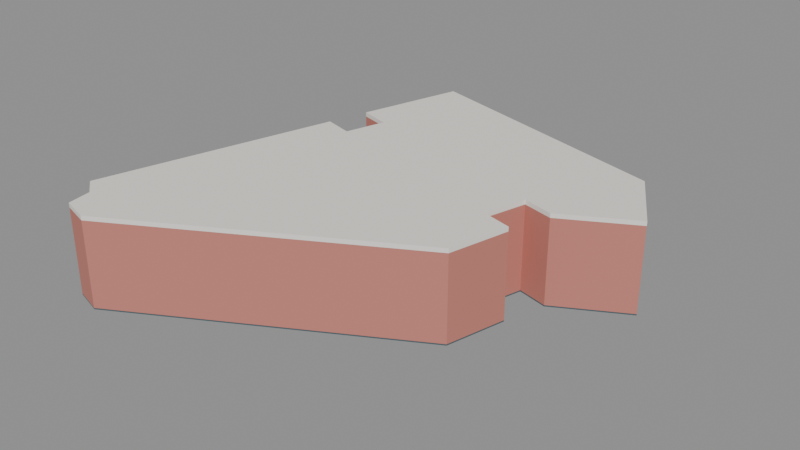 # Source: library.blend  (saved by Blender 5.2.45; exported with 4.5.12 LTS)
import bpy
from mathutils import Matrix  # noqa: F401  (used for matrix-valued properties, if any)

bpy.ops.wm.read_factory_settings(use_empty=True)
scene = bpy.context.scene
scene.name = 'Scene'

# ---- materials (node trees are filled in below, after node groups)
mat_lib_dark = bpy.data.materials.new('LIB_dark')
mat_lib_dark.diffuse_color = (0.1, 0.16, 0.18, 1.0)
mat_lib_brick = bpy.data.materials.new('LIB_brick')
mat_lib_brick.diffuse_color = (0.55, 0.2, 0.16, 1.0)
mat_lib_white = bpy.data.materials.new('LIB_white')
mat_lib_white.diffuse_color = (0.88, 0.85, 0.79, 1.0)
mat_lib_glass = bpy.data.materials.new('LIB_glass')
mat_lib_glass.diffuse_color = (0.2, 0.32, 0.36, 1.0)

# ---- material node trees
mat_lib_dark.use_nodes = True; mat_lib_dark.node_tree.nodes.clear()
_N = mat_lib_dark.node_tree.nodes; _L = mat_lib_dark.node_tree.links
n0 = _N.new('ShaderNodeBsdfPrincipled'); n0.name = 'Principled BSDF'; n0.location = (-200, 100)
n0.inputs[0].default_value = (0.1, 0.16, 0.18, 1.0)
n0.inputs[1].default_value = 0.4
n0.inputs[2].default_value = 0.2
n0.inputs[10].default_value = 0.005
n1 = _N.new('ShaderNodeOutputMaterial'); n1.name = 'Material Output'; n1.location = (200, 100)
_L.new(n0.outputs[0], n1.inputs[0])
n1.is_active_output = True
mat_lib_brick.use_nodes = True; mat_lib_brick.node_tree.nodes.clear()
_N = mat_lib_brick.node_tree.nodes; _L = mat_lib_brick.node_tree.links
n0 = _N.new('ShaderNodeBsdfPrincipled'); n0.name = 'Principled BSDF'; n0.location = (-200, 100)
n0.inputs[0].default_value = (0.55, 0.2, 0.16, 1.0)
n0.inputs[2].default_value = 0.78
n0.inputs[10].default_value = 0.005
n1 = _N.new('ShaderNodeOutputMaterial'); n1.name = 'Material Output'; n1.location = (200, 100)
_L.new(n0.outputs[0], n1.inputs[0])
n1.is_active_output = True
mat_lib_white.use_nodes = True; mat_lib_white.node_tree.nodes.clear()
_N = mat_lib_white.node_tree.nodes; _L = mat_lib_white.node_tree.links
n0 = _N.new('ShaderNodeBsdfPrincipled'); n0.name = 'Principled BSDF'; n0.location = (-200, 100)
n0.inputs[0].default_value = (0.88, 0.85, 0.79, 1.0)
n0.inputs[2].default_value = 0.62
n0.inputs[10].default_value = 0.005
n1 = _N.new('ShaderNodeOutputMaterial'); n1.name = 'Material Output'; n1.location = (200, 100)
_L.new(n0.outputs[0], n1.inputs[0])
n1.is_active_output = True
mat_lib_glass.use_nodes = True; mat_lib_glass.node_tree.nodes.clear()
_N = mat_lib_glass.node_tree.nodes; _L = mat_lib_glass.node_tree.links
n0 = _N.new('ShaderNodeBsdfPrincipled'); n0.name = 'Principled BSDF'; n0.location = (-200, 100)
n0.inputs[0].default_value = (0.2, 0.32, 0.36, 1.0)
n0.inputs[1].default_value = 0.35
n0.inputs[2].default_value = 0.12
n0.inputs[10].default_value = 0.005
n1 = _N.new('ShaderNodeOutputMaterial'); n1.name = 'Material Output'; n1.location = (200, 100)
_L.new(n0.outputs[0], n1.inputs[0])
n1.is_active_output = True

# ---- meshes
me_lib_base = bpy.data.meshes.new('LIB_base')
me_lib_base.from_pydata([(42.93, 11.72, 0.0), (35.53, 24.41, 0.0), (-14.21, 37.96, 0.0), (-19.88, 18.34, 0.0), (-14.1, 16.66, 0.0), (-16.36, 9.07, 0.0), (-21.99, 10.65, 0.0), (-34.3, -33.66, 0.0), (-30.84, -36.32, 0.0), (-30.15, -40.74, 0.0), (-24.89, -42.31, 0.0), (25.03, -14.5, 0.0), (27.75, -3.25, 0.0), (22.32, -1.83, 0.0), (24.45, 6.12, 0.0), (30.08, 4.62, 0.0), (42.93, 11.72, 0.25), (35.53, 24.41, 0.25), (-14.21, 37.96, 0.25), (-19.88, 18.34, 0.25), (-14.1, 16.66, 0.25), (-16.36, 9.07, 0.25), (-21.99, 10.65, 0.25), (-34.3, -33.66, 0.25), (-30.84, -36.32, 0.25), (-30.15, -40.74, 0.25), (-24.89, -42.31, 0.25), (25.03, -14.5, 0.25), (27.75, -3.25, 0.25), (22.32, -1.83, 0.25), (24.45, 6.12, 0.25), (30.08, 4.62, 0.25)], [], [(0, 1, 17, 16), (1, 2, 18, 17), (2, 3, 19, 18), (3, 4, 20, 19), (4, 5, 21, 20), (5, 6, 22, 21), (6, 7, 23, 22), (7, 8, 24, 23), (8, 9, 25, 24), (9, 10, 26, 25), (10, 11, 27, 26), (11, 12, 28, 27), (12, 13, 29, 28), (13, 14, 30, 29), (14, 15, 31, 30), (15, 0, 16, 31), (16, 17, 18, 19, 20, 21, 22, 23, 24, 25, 26, 27, 28, 29, 30, 31), (15, 14, 13, 12, 11, 10, 9, 8, 7, 6, 5, 4, 3, 2, 1, 0)])
me_lib_base.materials.append(mat_lib_dark)
me_lib_base.update()
me_lib_mass = bpy.data.meshes.new('LIB_mass')
me_lib_mass.from_pydata([(42.93, 11.72, 0.25), (35.53, 24.41, 0.25), (-14.21, 37.96, 0.25), (-19.88, 18.34, 0.25), (-14.1, 16.66, 0.25), (-16.36, 9.07, 0.25), (-21.99, 10.65, 0.25), (-34.3, -33.66, 0.25), (-30.84, -36.32, 0.25), (-30.15, -40.74, 0.25), (-24.89, -42.31, 0.25), (25.03, -14.5, 0.25), (27.75, -3.25, 0.25), (22.32, -1.83, 0.25), (24.45, 6.12, 0.25), (30.08, 4.62, 0.25), (42.93, 11.72, 16.0), (35.53, 24.41, 16.0), (-14.21, 37.96, 16.0), (-19.88, 18.34, 16.0), (-14.1, 16.66, 16.0), (-16.36, 9.07, 16.0), (-21.99, 10.65, 16.0), (-34.3, -33.66, 16.0), (-30.84, -36.32, 16.0), (-30.15, -40.74, 16.0), (-24.89, -42.31, 16.0), (25.03, -14.5, 16.0), (27.75, -3.25, 16.0), (22.32, -1.83, 16.0), (24.45, 6.12, 16.0), (30.08, 4.62, 16.0)], [], [(0, 1, 17, 16), (1, 2, 18, 17), (2, 3, 19, 18), (3, 4, 20, 19), (4, 5, 21, 20), (5, 6, 22, 21), (6, 7, 23, 22), (7, 8, 24, 23), (8, 9, 25, 24), (9, 10, 26, 25), (10, 11, 27, 26), (11, 12, 28, 27), (12, 13, 29, 28), (13, 14, 30, 29), (14, 15, 31, 30), (15, 0, 16, 31), (16, 17, 18, 19, 20, 21, 22, 23, 24, 25, 26, 27, 28, 29, 30, 31), (15, 14, 13, 12, 11, 10, 9, 8, 7, 6, 5, 4, 3, 2, 1, 0)])
me_lib_mass.materials.append(mat_lib_brick)
me_lib_mass.update()
me_lib_parapet = bpy.data.meshes.new('LIB_parapet')
me_lib_parapet.from_pydata([(42.93, 11.72, 16.0), (35.53, 24.41, 16.0), (-14.21, 37.96, 16.0), (-19.88, 18.34, 16.0), (-14.1, 16.66, 16.0), (-16.36, 9.07, 16.0), (-21.99, 10.65, 16.0), (-34.3, -33.66, 16.0), (-30.84, -36.32, 16.0), (-30.15, -40.74, 16.0), (-24.89, -42.31, 16.0), (25.03, -14.5, 16.0), (27.75, -3.25, 16.0), (22.32, -1.83, 16.0), (24.45, 6.12, 16.0), (30.08, 4.62, 16.0), (42.93, 11.72, 16.8), (35.53, 24.41, 16.8), (-14.21, 37.96, 16.8), (-19.88, 18.34, 16.8), (-14.1, 16.66, 16.8), (-16.36, 9.07, 16.8), (-21.99, 10.65, 16.8), (-34.3, -33.66, 16.8), (-30.84, -36.32, 16.8), (-30.15, -40.74, 16.8), (-24.89, -42.31, 16.8), (25.03, -14.5, 16.8), (27.75, -3.25, 16.8), (22.32, -1.83, 16.8), (24.45, 6.12, 16.8), (30.08, 4.62, 16.8)], [], [(0, 1, 17, 16), (1, 2, 18, 17), (2, 3, 19, 18), (3, 4, 20, 19), (4, 5, 21, 20), (5, 6, 22, 21), (6, 7, 23, 22), (7, 8, 24, 23), (8, 9, 25, 24), (9, 10, 26, 25), (10, 11, 27, 26), (11, 12, 28, 27), (12, 13, 29, 28), (13, 14, 30, 29), (14, 15, 31, 30), (15, 0, 16, 31), (16, 17, 18, 19, 20, 21, 22, 23, 24, 25, 26, 27, 28, 29, 30, 31)])
me_lib_parapet.materials.append(mat_lib_white)
me_lib_parapet.update()
me_cube = bpy.data.meshes.new('Cube')
me_cube.from_pydata([(-0.5, -0.5, -0.5), (-0.5, -0.5, 0.5), (-0.5, 0.5, -0.5), (-0.5, 0.5, 0.5), (0.5, -0.5, -0.5), (0.5, -0.5, 0.5), (0.5, 0.5, -0.5), (0.5, 0.5, 0.5)], [], [(0, 1, 3, 2), (2, 3, 7, 6), (6, 7, 5, 4), (4, 5, 1, 0), (2, 6, 4, 0), (7, 3, 1, 5)])
_uv = me_cube.uv_layers.new(name='UVMap')
_uv.uv.foreach_set('vector', [0.375, 0.0, 0.625, 0.0, 0.625, 0.25, 0.375, 0.25, 0.375, 0.25, 0.625, 0.25, 0.625, 0.5, 0.375, 0.5, 0.375, 0.5, 0.625, 0.5, 0.625, 0.75, 0.375, 0.75, 0.375, 0.75, 0.625, 0.75, 0.625, 1.0, 0.375, 1.0, 0.125, 0.5, 0.375, 0.5, 0.375, 0.75, 0.125, 0.75, 0.625, 0.5, 0.875, 0.5, 0.875, 0.75, 0.625, 0.75])
me_cube.materials.append(mat_lib_glass)
me_cube.update()
me_cube_001 = bpy.data.meshes.new('Cube.001')
me_cube_001.from_pydata([(-0.5, -0.5, -0.5), (-0.5, -0.5, 0.5), (-0.5, 0.5, -0.5), (-0.5, 0.5, 0.5), (0.5, -0.5, -0.5), (0.5, -0.5, 0.5), (0.5, 0.5, -0.5), (0.5, 0.5, 0.5)], [], [(0, 1, 3, 2), (2, 3, 7, 6), (6, 7, 5, 4), (4, 5, 1, 0), (2, 6, 4, 0), (7, 3, 1, 5)])
_uv = me_cube_001.uv_layers.new(name='UVMap')
_uv.uv.foreach_set('vector', [0.375, 0.0, 0.625, 0.0, 0.625, 0.25, 0.375, 0.25, 0.375, 0.25, 0.625, 0.25, 0.625, 0.5, 0.375, 0.5, 0.375, 0.5, 0.625, 0.5, 0.625, 0.75, 0.375, 0.75, 0.375, 0.75, 0.625, 0.75, 0.625, 1.0, 0.375, 1.0, 0.125, 0.5, 0.375, 0.5, 0.375, 0.75, 0.125, 0.75, 0.625, 0.5, 0.875, 0.5, 0.875, 0.75, 0.625, 0.75])
me_cube_001.materials.append(mat_lib_glass)
me_cube_001.update()
me_cube_002 = bpy.data.meshes.new('Cube.002')
me_cube_002.from_pydata([(-0.5, -0.5, -0.5), (-0.5, -0.5, 0.5), (-0.5, 0.5, -0.5), (-0.5, 0.5, 0.5), (0.5, -0.5, -0.5), (0.5, -0.5, 0.5), (0.5, 0.5, -0.5), (0.5, 0.5, 0.5)], [], [(0, 1, 3, 2), (2, 3, 7, 6), (6, 7, 5, 4), (4, 5, 1, 0), (2, 6, 4, 0), (7, 3, 1, 5)])
_uv = me_cube_002.uv_layers.new(name='UVMap')
_uv.uv.foreach_set('vector', [0.375, 0.0, 0.625, 0.0, 0.625, 0.25, 0.375, 0.25, 0.375, 0.25, 0.625, 0.25, 0.625, 0.5, 0.375, 0.5, 0.375, 0.5, 0.625, 0.5, 0.625, 0.75, 0.375, 0.75, 0.375, 0.75, 0.625, 0.75, 0.625, 1.0, 0.375, 1.0, 0.125, 0.5, 0.375, 0.5, 0.375, 0.75, 0.125, 0.75, 0.625, 0.5, 0.875, 0.5, 0.875, 0.75, 0.625, 0.75])
me_cube_002.materials.append(mat_lib_white)
me_cube_002.update()
me_cube_003 = bpy.data.meshes.new('Cube.003')
me_cube_003.from_pydata([(-0.5, -0.5, -0.5), (-0.5, -0.5, 0.5), (-0.5, 0.5, -0.5), (-0.5, 0.5, 0.5), (0.5, -0.5, -0.5), (0.5, -0.5, 0.5), (0.5, 0.5, -0.5), (0.5, 0.5, 0.5)], [], [(0, 1, 3, 2), (2, 3, 7, 6), (6, 7, 5, 4), (4, 5, 1, 0), (2, 6, 4, 0), (7, 3, 1, 5)])
_uv = me_cube_003.uv_layers.new(name='UVMap')
_uv.uv.foreach_set('vector', [0.375, 0.0, 0.625, 0.0, 0.625, 0.25, 0.375, 0.25, 0.375, 0.25, 0.625, 0.25, 0.625, 0.5, 0.375, 0.5, 0.375, 0.5, 0.625, 0.5, 0.625, 0.75, 0.375, 0.75, 0.375, 0.75, 0.625, 0.75, 0.625, 1.0, 0.375, 1.0, 0.125, 0.5, 0.375, 0.5, 0.375, 0.75, 0.125, 0.75, 0.625, 0.5, 0.875, 0.5, 0.875, 0.75, 0.625, 0.75])
me_cube_003.materials.append(mat_lib_white)
me_cube_003.update()
me_cube_004 = bpy.data.meshes.new('Cube.004')
me_cube_004.from_pydata([(-0.5, -0.5, -0.5), (-0.5, -0.5, 0.5), (-0.5, 0.5, -0.5), (-0.5, 0.5, 0.5), (0.5, -0.5, -0.5), (0.5, -0.5, 0.5), (0.5, 0.5, -0.5), (0.5, 0.5, 0.5)], [], [(0, 1, 3, 2), (2, 3, 7, 6), (6, 7, 5, 4), (4, 5, 1, 0), (2, 6, 4, 0), (7, 3, 1, 5)])
_uv = me_cube_004.uv_layers.new(name='UVMap')
_uv.uv.foreach_set('vector', [0.375, 0.0, 0.625, 0.0, 0.625, 0.25, 0.375, 0.25, 0.375, 0.25, 0.625, 0.25, 0.625, 0.5, 0.375, 0.5, 0.375, 0.5, 0.625, 0.5, 0.625, 0.75, 0.375, 0.75, 0.375, 0.75, 0.625, 0.75, 0.625, 1.0, 0.375, 1.0, 0.125, 0.5, 0.375, 0.5, 0.375, 0.75, 0.125, 0.75, 0.625, 0.5, 0.875, 0.5, 0.875, 0.75, 0.625, 0.75])
me_cube_004.materials.append(mat_lib_white)
me_cube_004.update()
me_cube_005 = bpy.data.meshes.new('Cube.005')
me_cube_005.from_pydata([(-0.5, -0.5, -0.5), (-0.5, -0.5, 0.5), (-0.5, 0.5, -0.5), (-0.5, 0.5, 0.5), (0.5, -0.5, -0.5), (0.5, -0.5, 0.5), (0.5, 0.5, -0.5), (0.5, 0.5, 0.5)], [], [(0, 1, 3, 2), (2, 3, 7, 6), (6, 7, 5, 4), (4, 5, 1, 0), (2, 6, 4, 0), (7, 3, 1, 5)])
_uv = me_cube_005.uv_layers.new(name='UVMap')
_uv.uv.foreach_set('vector', [0.375, 0.0, 0.625, 0.0, 0.625, 0.25, 0.375, 0.25, 0.375, 0.25, 0.625, 0.25, 0.625, 0.5, 0.375, 0.5, 0.375, 0.5, 0.625, 0.5, 0.625, 0.75, 0.375, 0.75, 0.375, 0.75, 0.625, 0.75, 0.625, 1.0, 0.375, 1.0, 0.125, 0.5, 0.375, 0.5, 0.375, 0.75, 0.125, 0.75, 0.625, 0.5, 0.875, 0.5, 0.875, 0.75, 0.625, 0.75])
me_cube_005.materials.append(mat_lib_white)
me_cube_005.update()
me_cube_006 = bpy.data.meshes.new('Cube.006')
me_cube_006.from_pydata([(-0.5, -0.5, -0.5), (-0.5, -0.5, 0.5), (-0.5, 0.5, -0.5), (-0.5, 0.5, 0.5), (0.5, -0.5, -0.5), (0.5, -0.5, 0.5), (0.5, 0.5, -0.5), (0.5, 0.5, 0.5)], [], [(0, 1, 3, 2), (2, 3, 7, 6), (6, 7, 5, 4), (4, 5, 1, 0), (2, 6, 4, 0), (7, 3, 1, 5)])
_uv = me_cube_006.uv_layers.new(name='UVMap')
_uv.uv.foreach_set('vector', [0.375, 0.0, 0.625, 0.0, 0.625, 0.25, 0.375, 0.25, 0.375, 0.25, 0.625, 0.25, 0.625, 0.5, 0.375, 0.5, 0.375, 0.5, 0.625, 0.5, 0.625, 0.75, 0.375, 0.75, 0.375, 0.75, 0.625, 0.75, 0.625, 1.0, 0.375, 1.0, 0.125, 0.5, 0.375, 0.5, 0.375, 0.75, 0.125, 0.75, 0.625, 0.5, 0.875, 0.5, 0.875, 0.75, 0.625, 0.75])
me_cube_006.materials.append(mat_lib_white)
me_cube_006.update()
me_cube_007 = bpy.data.meshes.new('Cube.007')
me_cube_007.from_pydata([(-0.5, -0.5, -0.5), (-0.5, -0.5, 0.5), (-0.5, 0.5, -0.5), (-0.5, 0.5, 0.5), (0.5, -0.5, -0.5), (0.5, -0.5, 0.5), (0.5, 0.5, -0.5), (0.5, 0.5, 0.5)], [], [(0, 1, 3, 2), (2, 3, 7, 6), (6, 7, 5, 4), (4, 5, 1, 0), (2, 6, 4, 0), (7, 3, 1, 5)])
_uv = me_cube_007.uv_layers.new(name='UVMap')
_uv.uv.foreach_set('vector', [0.375, 0.0, 0.625, 0.0, 0.625, 0.25, 0.375, 0.25, 0.375, 0.25, 0.625, 0.25, 0.625, 0.5, 0.375, 0.5, 0.375, 0.5, 0.625, 0.5, 0.625, 0.75, 0.375, 0.75, 0.375, 0.75, 0.625, 0.75, 0.625, 1.0, 0.375, 1.0, 0.125, 0.5, 0.375, 0.5, 0.375, 0.75, 0.125, 0.75, 0.625, 0.5, 0.875, 0.5, 0.875, 0.75, 0.625, 0.75])
me_cube_007.materials.append(mat_lib_white)
me_cube_007.update()
me_cube_008 = bpy.data.meshes.new('Cube.008')
me_cube_008.from_pydata([(-0.5, -0.5, -0.5), (-0.5, -0.5, 0.5), (-0.5, 0.5, -0.5), (-0.5, 0.5, 0.5), (0.5, -0.5, -0.5), (0.5, -0.5, 0.5), (0.5, 0.5, -0.5), (0.5, 0.5, 0.5)], [], [(0, 1, 3, 2), (2, 3, 7, 6), (6, 7, 5, 4), (4, 5, 1, 0), (2, 6, 4, 0), (7, 3, 1, 5)])
_uv = me_cube_008.uv_layers.new(name='UVMap')
_uv.uv.foreach_set('vector', [0.375, 0.0, 0.625, 0.0, 0.625, 0.25, 0.375, 0.25, 0.375, 0.25, 0.625, 0.25, 0.625, 0.5, 0.375, 0.5, 0.375, 0.5, 0.625, 0.5, 0.625, 0.75, 0.375, 0.75, 0.375, 0.75, 0.625, 0.75, 0.625, 1.0, 0.375, 1.0, 0.125, 0.5, 0.375, 0.5, 0.375, 0.75, 0.125, 0.75, 0.625, 0.5, 0.875, 0.5, 0.875, 0.75, 0.625, 0.75])
me_cube_008.materials.append(mat_lib_white)
me_cube_008.update()
me_cube_009 = bpy.data.meshes.new('Cube.009')
me_cube_009.from_pydata([(-0.5, -0.5, -0.5), (-0.5, -0.5, 0.5), (-0.5, 0.5, -0.5), (-0.5, 0.5, 0.5), (0.5, -0.5, -0.5), (0.5, -0.5, 0.5), (0.5, 0.5, -0.5), (0.5, 0.5, 0.5)], [], [(0, 1, 3, 2), (2, 3, 7, 6), (6, 7, 5, 4), (4, 5, 1, 0), (2, 6, 4, 0), (7, 3, 1, 5)])
_uv = me_cube_009.uv_layers.new(name='UVMap')
_uv.uv.foreach_set('vector', [0.375, 0.0, 0.625, 0.0, 0.625, 0.25, 0.375, 0.25, 0.375, 0.25, 0.625, 0.25, 0.625, 0.5, 0.375, 0.5, 0.375, 0.5, 0.625, 0.5, 0.625, 0.75, 0.375, 0.75, 0.375, 0.75, 0.625, 0.75, 0.625, 1.0, 0.375, 1.0, 0.125, 0.5, 0.375, 0.5, 0.375, 0.75, 0.125, 0.75, 0.625, 0.5, 0.875, 0.5, 0.875, 0.75, 0.625, 0.75])
me_cube_009.materials.append(mat_lib_white)
me_cube_009.update()
me_cube_010 = bpy.data.meshes.new('Cube.010')
me_cube_010.from_pydata([(-0.5, -0.5, -0.5), (-0.5, -0.5, 0.5), (-0.5, 0.5, -0.5), (-0.5, 0.5, 0.5), (0.5, -0.5, -0.5), (0.5, -0.5, 0.5), (0.5, 0.5, -0.5), (0.5, 0.5, 0.5)], [], [(0, 1, 3, 2), (2, 3, 7, 6), (6, 7, 5, 4), (4, 5, 1, 0), (2, 6, 4, 0), (7, 3, 1, 5)])
_uv = me_cube_010.uv_layers.new(name='UVMap')
_uv.uv.foreach_set('vector', [0.375, 0.0, 0.625, 0.0, 0.625, 0.25, 0.375, 0.25, 0.375, 0.25, 0.625, 0.25, 0.625, 0.5, 0.375, 0.5, 0.375, 0.5, 0.625, 0.5, 0.625, 0.75, 0.375, 0.75, 0.375, 0.75, 0.625, 0.75, 0.625, 1.0, 0.375, 1.0, 0.125, 0.5, 0.375, 0.5, 0.375, 0.75, 0.125, 0.75, 0.625, 0.5, 0.875, 0.5, 0.875, 0.75, 0.625, 0.75])
me_cube_010.materials.append(mat_lib_white)
me_cube_010.update()
me_cube_011 = bpy.data.meshes.new('Cube.011')
me_cube_011.from_pydata([(-0.5, -0.5, -0.5), (-0.5, -0.5, 0.5), (-0.5, 0.5, -0.5), (-0.5, 0.5, 0.5), (0.5, -0.5, -0.5), (0.5, -0.5, 0.5), (0.5, 0.5, -0.5), (0.5, 0.5, 0.5)], [], [(0, 1, 3, 2), (2, 3, 7, 6), (6, 7, 5, 4), (4, 5, 1, 0), (2, 6, 4, 0), (7, 3, 1, 5)])
_uv = me_cube_011.uv_layers.new(name='UVMap')
_uv.uv.foreach_set('vector', [0.375, 0.0, 0.625, 0.0, 0.625, 0.25, 0.375, 0.25, 0.375, 0.25, 0.625, 0.25, 0.625, 0.5, 0.375, 0.5, 0.375, 0.5, 0.625, 0.5, 0.625, 0.75, 0.375, 0.75, 0.375, 0.75, 0.625, 0.75, 0.625, 1.0, 0.375, 1.0, 0.125, 0.5, 0.375, 0.5, 0.375, 0.75, 0.125, 0.75, 0.625, 0.5, 0.875, 0.5, 0.875, 0.75, 0.625, 0.75])
me_cube_011.materials.append(mat_lib_white)
me_cube_011.update()
me_cube_012 = bpy.data.meshes.new('Cube.012')
me_cube_012.from_pydata([(-0.5, -0.5, -0.5), (-0.5, -0.5, 0.5), (-0.5, 0.5, -0.5), (-0.5, 0.5, 0.5), (0.5, -0.5, -0.5), (0.5, -0.5, 0.5), (0.5, 0.5, -0.5), (0.5, 0.5, 0.5)], [], [(0, 1, 3, 2), (2, 3, 7, 6), (6, 7, 5, 4), (4, 5, 1, 0), (2, 6, 4, 0), (7, 3, 1, 5)])
_uv = me_cube_012.uv_layers.new(name='UVMap')
_uv.uv.foreach_set('vector', [0.375, 0.0, 0.625, 0.0, 0.625, 0.25, 0.375, 0.25, 0.375, 0.25, 0.625, 0.25, 0.625, 0.5, 0.375, 0.5, 0.375, 0.5, 0.625, 0.5, 0.625, 0.75, 0.375, 0.75, 0.375, 0.75, 0.625, 0.75, 0.625, 1.0, 0.375, 1.0, 0.125, 0.5, 0.375, 0.5, 0.375, 0.75, 0.125, 0.75, 0.625, 0.5, 0.875, 0.5, 0.875, 0.75, 0.625, 0.75])
me_cube_012.materials.append(mat_lib_white)
me_cube_012.update()
me_cube_013 = bpy.data.meshes.new('Cube.013')
me_cube_013.from_pydata([(-0.5, -0.5, -0.5), (-0.5, -0.5, 0.5), (-0.5, 0.5, -0.5), (-0.5, 0.5, 0.5), (0.5, -0.5, -0.5), (0.5, -0.5, 0.5), (0.5, 0.5, -0.5), (0.5, 0.5, 0.5)], [], [(0, 1, 3, 2), (2, 3, 7, 6), (6, 7, 5, 4), (4, 5, 1, 0), (2, 6, 4, 0), (7, 3, 1, 5)])
_uv = me_cube_013.uv_layers.new(name='UVMap')
_uv.uv.foreach_set('vector', [0.375, 0.0, 0.625, 0.0, 0.625, 0.25, 0.375, 0.25, 0.375, 0.25, 0.625, 0.25, 0.625, 0.5, 0.375, 0.5, 0.375, 0.5, 0.625, 0.5, 0.625, 0.75, 0.375, 0.75, 0.375, 0.75, 0.625, 0.75, 0.625, 1.0, 0.375, 1.0, 0.125, 0.5, 0.375, 0.5, 0.375, 0.75, 0.125, 0.75, 0.625, 0.5, 0.875, 0.5, 0.875, 0.75, 0.625, 0.75])
me_cube_013.materials.append(mat_lib_white)
me_cube_013.update()
me_cube_014 = bpy.data.meshes.new('Cube.014')
me_cube_014.from_pydata([(-0.5, -0.5, -0.5), (-0.5, -0.5, 0.5), (-0.5, 0.5, -0.5), (-0.5, 0.5, 0.5), (0.5, -0.5, -0.5), (0.5, -0.5, 0.5), (0.5, 0.5, -0.5), (0.5, 0.5, 0.5)], [], [(0, 1, 3, 2), (2, 3, 7, 6), (6, 7, 5, 4), (4, 5, 1, 0), (2, 6, 4, 0), (7, 3, 1, 5)])
_uv = me_cube_014.uv_layers.new(name='UVMap')
_uv.uv.foreach_set('vector', [0.375, 0.0, 0.625, 0.0, 0.625, 0.25, 0.375, 0.25, 0.375, 0.25, 0.625, 0.25, 0.625, 0.5, 0.375, 0.5, 0.375, 0.5, 0.625, 0.5, 0.625, 0.75, 0.375, 0.75, 0.375, 0.75, 0.625, 0.75, 0.625, 1.0, 0.375, 1.0, 0.125, 0.5, 0.375, 0.5, 0.375, 0.75, 0.125, 0.75, 0.625, 0.5, 0.875, 0.5, 0.875, 0.75, 0.625, 0.75])
me_cube_014.materials.append(mat_lib_white)
me_cube_014.update()
me_cube_015 = bpy.data.meshes.new('Cube.015')
me_cube_015.from_pydata([(-0.5, -0.5, -0.5), (-0.5, -0.5, 0.5), (-0.5, 0.5, -0.5), (-0.5, 0.5, 0.5), (0.5, -0.5, -0.5), (0.5, -0.5, 0.5), (0.5, 0.5, -0.5), (0.5, 0.5, 0.5)], [], [(0, 1, 3, 2), (2, 3, 7, 6), (6, 7, 5, 4), (4, 5, 1, 0), (2, 6, 4, 0), (7, 3, 1, 5)])
_uv = me_cube_015.uv_layers.new(name='UVMap')
_uv.uv.foreach_set('vector', [0.375, 0.0, 0.625, 0.0, 0.625, 0.25, 0.375, 0.25, 0.375, 0.25, 0.625, 0.25, 0.625, 0.5, 0.375, 0.5, 0.375, 0.5, 0.625, 0.5, 0.625, 0.75, 0.375, 0.75, 0.375, 0.75, 0.625, 0.75, 0.625, 1.0, 0.375, 1.0, 0.125, 0.5, 0.375, 0.5, 0.375, 0.75, 0.125, 0.75, 0.625, 0.5, 0.875, 0.5, 0.875, 0.75, 0.625, 0.75])
me_cube_015.materials.append(mat_lib_white)
me_cube_015.update()
me_cube_016 = bpy.data.meshes.new('Cube.016')
me_cube_016.from_pydata([(-0.5, -0.5, -0.5), (-0.5, -0.5, 0.5), (-0.5, 0.5, -0.5), (-0.5, 0.5, 0.5), (0.5, -0.5, -0.5), (0.5, -0.5, 0.5), (0.5, 0.5, -0.5), (0.5, 0.5, 0.5)], [], [(0, 1, 3, 2), (2, 3, 7, 6), (6, 7, 5, 4), (4, 5, 1, 0), (2, 6, 4, 0), (7, 3, 1, 5)])
_uv = me_cube_016.uv_layers.new(name='UVMap')
_uv.uv.foreach_set('vector', [0.375, 0.0, 0.625, 0.0, 0.625, 0.25, 0.375, 0.25, 0.375, 0.25, 0.625, 0.25, 0.625, 0.5, 0.375, 0.5, 0.375, 0.5, 0.625, 0.5, 0.625, 0.75, 0.375, 0.75, 0.375, 0.75, 0.625, 0.75, 0.625, 1.0, 0.375, 1.0, 0.125, 0.5, 0.375, 0.5, 0.375, 0.75, 0.125, 0.75, 0.625, 0.5, 0.875, 0.5, 0.875, 0.75, 0.625, 0.75])
me_cube_016.materials.append(mat_lib_white)
me_cube_016.update()
me_cube_017 = bpy.data.meshes.new('Cube.017')
me_cube_017.from_pydata([(-0.5, -0.5, -0.5), (-0.5, -0.5, 0.5), (-0.5, 0.5, -0.5), (-0.5, 0.5, 0.5), (0.5, -0.5, -0.5), (0.5, -0.5, 0.5), (0.5, 0.5, -0.5), (0.5, 0.5, 0.5)], [], [(0, 1, 3, 2), (2, 3, 7, 6), (6, 7, 5, 4), (4, 5, 1, 0), (2, 6, 4, 0), (7, 3, 1, 5)])
_uv = me_cube_017.uv_layers.new(name='UVMap')
_uv.uv.foreach_set('vector', [0.375, 0.0, 0.625, 0.0, 0.625, 0.25, 0.375, 0.25, 0.375, 0.25, 0.625, 0.25, 0.625, 0.5, 0.375, 0.5, 0.375, 0.5, 0.625, 0.5, 0.625, 0.75, 0.375, 0.75, 0.375, 0.75, 0.625, 0.75, 0.625, 1.0, 0.375, 1.0, 0.125, 0.5, 0.375, 0.5, 0.375, 0.75, 0.125, 0.75, 0.625, 0.5, 0.875, 0.5, 0.875, 0.75, 0.625, 0.75])
me_cube_017.materials.append(mat_lib_white)
me_cube_017.update()
me_cube_018 = bpy.data.meshes.new('Cube.018')
me_cube_018.from_pydata([(-0.5, -0.5, -0.5), (-0.5, -0.5, 0.5), (-0.5, 0.5, -0.5), (-0.5, 0.5, 0.5), (0.5, -0.5, -0.5), (0.5, -0.5, 0.5), (0.5, 0.5, -0.5), (0.5, 0.5, 0.5)], [], [(0, 1, 3, 2), (2, 3, 7, 6), (6, 7, 5, 4), (4, 5, 1, 0), (2, 6, 4, 0), (7, 3, 1, 5)])
_uv = me_cube_018.uv_layers.new(name='UVMap')
_uv.uv.foreach_set('vector', [0.375, 0.0, 0.625, 0.0, 0.625, 0.25, 0.375, 0.25, 0.375, 0.25, 0.625, 0.25, 0.625, 0.5, 0.375, 0.5, 0.375, 0.5, 0.625, 0.5, 0.625, 0.75, 0.375, 0.75, 0.375, 0.75, 0.625, 0.75, 0.625, 1.0, 0.375, 1.0, 0.125, 0.5, 0.375, 0.5, 0.375, 0.75, 0.125, 0.75, 0.625, 0.5, 0.875, 0.5, 0.875, 0.75, 0.625, 0.75])
me_cube_018.materials.append(mat_lib_white)
me_cube_018.update()

# ---- objects
ob_lib_base = bpy.data.objects.new('LIB_base', me_lib_base)
ob_lib_mass = bpy.data.objects.new('LIB_mass', me_lib_mass)
ob_lib_parapet = bpy.data.objects.new('LIB_parapet', me_lib_parapet)
ob_lib_glass_front = bpy.data.objects.new('LIB_glass_front', me_cube)
ob_lib_glass_side = bpy.data.objects.new('LIB_glass_side', me_cube_001)
ob_lib_frame_l = bpy.data.objects.new('LIB_frame_l', me_cube_002)
ob_lib_frame_r = bpy.data.objects.new('LIB_frame_r', me_cube_003)
ob_lib_canopy = bpy.data.objects.new('LIB_canopy', me_cube_004)
ob_lib_mullion_00 = bpy.data.objects.new('LIB_mullion_00', me_cube_005)
ob_lib_mullion_01 = bpy.data.objects.new('LIB_mullion_01', me_cube_006)
ob_lib_mullion_02 = bpy.data.objects.new('LIB_mullion_02', me_cube_007)
ob_lib_mullion_03 = bpy.data.objects.new('LIB_mullion_03', me_cube_008)
ob_lib_mullion_04 = bpy.data.objects.new('LIB_mullion_04', me_cube_009)
ob_lib_mullion_05 = bpy.data.objects.new('LIB_mullion_05', me_cube_010)
ob_lib_mullion_06 = bpy.data.objects.new('LIB_mullion_06', me_cube_011)
ob_lib_mullion_07 = bpy.data.objects.new('LIB_mullion_07', me_cube_012)
ob_lib_mullion_08 = bpy.data.objects.new('LIB_mullion_08', me_cube_013)
ob_lib_mullion_09 = bpy.data.objects.new('LIB_mullion_09', me_cube_014)
ob_lib_mullion_10 = bpy.data.objects.new('LIB_mullion_10', me_cube_015)
ob_lib_transom_4 = bpy.data.objects.new('LIB_transom_4', me_cube_016)
ob_lib_transom_8 = bpy.data.objects.new('LIB_transom_8', me_cube_017)
ob_lib_transom_11 = bpy.data.objects.new('LIB_transom_11', me_cube_018)

# ---- transforms, parenting, visibility, modifiers, constraints
ob_lib_base.location = (0.0, 0.0, 0.0)
ob_lib_mass.location = (0.0, 0.0, 0.0)
ob_lib_parapet.location = (0.0, 0.0, 0.0)
ob_lib_glass_front.location = (11.01, 32.49, 5.9)
ob_lib_glass_front.rotation_euler = (0.0, 0.0, 2.876)
ob_lib_glass_front.scale = (34.0, 2.7, 11.4)
ob_lib_glass_side.location = (-6.006, 36.97, 5.9)
ob_lib_glass_side.rotation_euler = (0.0, 0.0, 2.876)
ob_lib_glass_side.scale = (1.6, 2.6, 11.4)
ob_lib_frame_l.location = (28.15, 29.37, 5.9)
ob_lib_frame_l.rotation_euler = (0.0, 0.0, 2.876)
ob_lib_frame_l.scale = (0.34, 0.5, 11.6)
ob_lib_frame_r.location = (-5.331, 38.5, 5.9)
ob_lib_frame_r.rotation_euler = (0.0, 0.0, 2.876)
ob_lib_frame_r.scale = (0.34, 0.5, 11.6)
ob_lib_canopy.location = (11.37, 33.79, 12.3)
ob_lib_canopy.rotation_euler = (0.0, 0.0, 2.876)
ob_lib_canopy.scale = (37.2, 4.6, 0.42)
ob_lib_mullion_00.location = (26.3, 29.79, 5.9)
ob_lib_mullion_00.rotation_euler = (0.0, 0.0, 2.876)
ob_lib_mullion_00.scale = (0.16, 0.22, 11.2)
ob_lib_mullion_01.location = (23.31, 30.6, 5.9)
ob_lib_mullion_01.rotation_euler = (0.0, 0.0, 2.876)
ob_lib_mullion_01.scale = (0.16, 0.22, 11.2)
ob_lib_mullion_02.location = (20.33, 31.41, 5.9)
ob_lib_mullion_02.rotation_euler = (0.0, 0.0, 2.876)
ob_lib_mullion_02.scale = (0.16, 0.22, 11.2)
ob_lib_mullion_03.location = (17.35, 32.22, 5.9)
ob_lib_mullion_03.rotation_euler = (0.0, 0.0, 2.876)
ob_lib_mullion_03.scale = (0.16, 0.22, 11.2)
ob_lib_mullion_04.location = (14.37, 33.04, 5.9)
ob_lib_mullion_04.rotation_euler = (0.0, 0.0, 2.876)
ob_lib_mullion_04.scale = (0.16, 0.22, 11.2)
ob_lib_mullion_05.location = (11.39, 33.85, 5.9)
ob_lib_mullion_05.rotation_euler = (0.0, 0.0, 2.876)
ob_lib_mullion_05.scale = (0.16, 0.22, 11.2)
ob_lib_mullion_06.location = (8.403, 34.66, 5.9)
ob_lib_mullion_06.rotation_euler = (0.0, 0.0, 2.876)
ob_lib_mullion_06.scale = (0.16, 0.22, 11.2)
ob_lib_mullion_07.location = (5.421, 35.47, 5.9)
ob_lib_mullion_07.rotation_euler = (0.0, 0.0, 2.876)
ob_lib_mullion_07.scale = (0.16, 0.22, 11.2)
ob_lib_mullion_08.location = (2.439, 36.29, 5.9)
ob_lib_mullion_08.rotation_euler = (0.0, 0.0, 2.876)
ob_lib_mullion_08.scale = (0.16, 0.22, 11.2)
ob_lib_mullion_09.location = (-0.5435, 37.1, 5.9)
ob_lib_mullion_09.rotation_euler = (0.0, 0.0, 2.876)
ob_lib_mullion_09.scale = (0.16, 0.22, 11.2)
ob_lib_mullion_10.location = (-3.526, 37.91, 5.9)
ob_lib_mullion_10.rotation_euler = (0.0, 0.0, 2.876)
ob_lib_mullion_10.scale = (0.16, 0.22, 11.2)
ob_lib_transom_4.location = (11.39, 33.87, 4.0)
ob_lib_transom_4.rotation_euler = (0.0, 0.0, 2.876)
ob_lib_transom_4.scale = (34.0, 0.22, 0.18)
ob_lib_transom_8.location = (11.39, 33.87, 8.0)
ob_lib_transom_8.rotation_euler = (0.0, 0.0, 2.876)
ob_lib_transom_8.scale = (34.0, 0.22, 0.18)
ob_lib_transom_11.location = (11.39, 33.87, 11.4)
ob_lib_transom_11.rotation_euler = (0.0, 0.0, 2.876)
ob_lib_transom_11.scale = (34.0, 0.22, 0.18)

# ---- collection membership
scene.collection.objects.link(ob_lib_base)
scene.collection.objects.link(ob_lib_mass)
scene.collection.objects.link(ob_lib_parapet)
scene.collection.objects.link(ob_lib_glass_front)
scene.collection.objects.link(ob_lib_glass_side)
scene.collection.objects.link(ob_lib_frame_l)
scene.collection.objects.link(ob_lib_frame_r)
scene.collection.objects.link(ob_lib_canopy)
scene.collection.objects.link(ob_lib_mullion_00)
scene.collection.objects.link(ob_lib_mullion_01)
scene.collection.objects.link(ob_lib_mullion_02)
scene.collection.objects.link(ob_lib_mullion_03)
scene.collection.objects.link(ob_lib_mullion_04)
scene.collection.objects.link(ob_lib_mullion_05)
scene.collection.objects.link(ob_lib_mullion_06)
scene.collection.objects.link(ob_lib_mullion_07)
scene.collection.objects.link(ob_lib_mullion_08)
scene.collection.objects.link(ob_lib_mullion_09)
scene.collection.objects.link(ob_lib_mullion_10)
scene.collection.objects.link(ob_lib_transom_4)
scene.collection.objects.link(ob_lib_transom_8)
scene.collection.objects.link(ob_lib_transom_11)

# ---- scene / render settings (as saved in the file)
scene.frame_start = 1; scene.frame_end = 250; scene.frame_set(1)
scene.render.engine = 'BLENDER_EEVEE_NEXT'
scene.render.bake_bias = 0.0
scene.render.bake_samples = 0
scene.render.compositor_device = 'GPU'
scene.eevee.use_volume_custom_range = False
scene.eevee.fast_gi_thickness_near = 0.1
scene.eevee.fast_gi_thickness_far = 0.0
scene.eevee.ray_tracing_options.screen_trace_thickness = 0.1
bpy.context.view_layer.update()

# ---- added for rendering (the .blend has no active camera and no usable light): camera, sun + grey world if the file has none
cam_auto = bpy.data.cameras.new('AutoCamera')
cam_auto.lens = 50.0
cam_auto.sensor_width = 36.0
cam_auto.clip_end = 1863.46
ob_auto_camera = bpy.data.objects.new('AutoCamera', cam_auto)
scene.collection.objects.link(ob_auto_camera)
ob_auto_camera.location = (110.495, -128.123, 93.3444)
ob_auto_camera.rotation_euler = (1.09748, -7.21219e-08, 0.694738)
scene.camera = ob_auto_camera
light_auto_sun = bpy.data.lights.new('AutoSun', 'SUN')
light_auto_sun.energy = 3.0
light_auto_sun.angle = 0.0523599
ob_auto_sun = bpy.data.objects.new('AutoSun', light_auto_sun)
scene.collection.objects.link(ob_auto_sun)
ob_auto_sun.rotation_euler = (0.872665, 0.174533, 0.523599)
if scene.world is None:
    world_auto = bpy.data.worlds.new('AutoWorld')
    world_auto.color = (0.3, 0.3, 0.3)
    scene.world = world_auto
bpy.context.view_layer.update()
